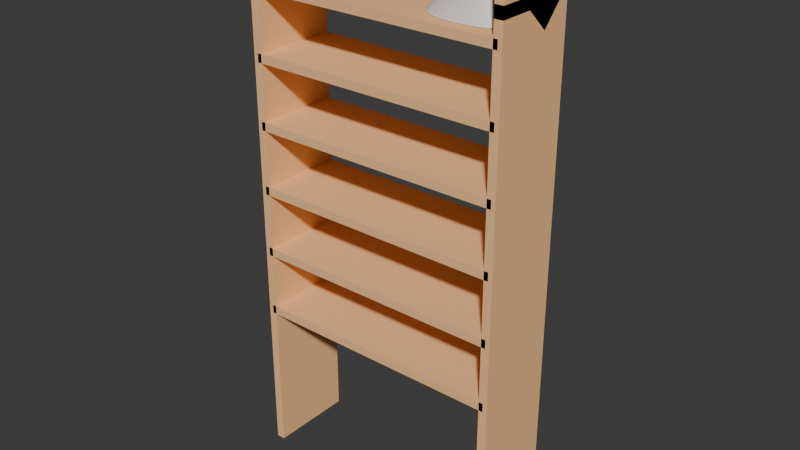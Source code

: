 # Source: blend.blend  (saved by Blender 4.1.24; exported with 4.5.12 LTS)
import bpy
from mathutils import Matrix  # noqa: F401  (used for matrix-valued properties, if any)

bpy.ops.wm.read_factory_settings(use_empty=True)
scene = bpy.context.scene
scene.name = 'Scene'

# ---- collections
col_collection = bpy.data.collections.new('Collection'); scene.collection.children.link(col_collection)

# ---- materials (node trees are filled in below, after node groups)
mat_material1 = bpy.data.materials.new('Material1')
mat_material1.alpha_threshold = 0.0
mat_material1.use_transparent_shadow = False
mat_material1.diffuse_color = (1.0, 0.5774, 0.2716, 1.0)
mat_material1.roughness = 0.5
mat_material1.line_color = (0.0, 0.0, 0.0, 1.0)
mat_material1_001 = bpy.data.materials.new('Material1.001')
mat_material1_001.alpha_threshold = 0.0
mat_material1_001.use_transparent_shadow = False
mat_material1_001.diffuse_color = (1.0, 0.5774, 0.2716, 1.0)
mat_material1_001.roughness = 0.5
mat_material1_001.line_color = (0.0, 0.0, 0.0, 1.0)
mat_material1_002 = bpy.data.materials.new('Material1.002')
mat_material1_002.alpha_threshold = 0.0
mat_material1_002.use_transparent_shadow = False
mat_material1_002.diffuse_color = (1.0, 0.5774, 0.2716, 1.0)
mat_material1_002.roughness = 0.5
mat_material1_002.line_color = (0.0, 0.0, 0.0, 1.0)
mat_material1_003 = bpy.data.materials.new('Material1.003')
mat_material1_003.alpha_threshold = 0.0
mat_material1_003.use_transparent_shadow = False
mat_material1_003.diffuse_color = (1.0, 0.5774, 0.2716, 1.0)
mat_material1_003.roughness = 0.5
mat_material1_003.line_color = (0.0, 0.0, 0.0, 1.0)
mat_material1_004 = bpy.data.materials.new('Material1.004')
mat_material1_004.alpha_threshold = 0.0
mat_material1_004.use_transparent_shadow = False
mat_material1_004.diffuse_color = (1.0, 0.5774, 0.2716, 1.0)
mat_material1_004.roughness = 0.5
mat_material1_004.line_color = (0.0, 0.0, 0.0, 1.0)
mat_material1_005 = bpy.data.materials.new('Material1.005')
mat_material1_005.alpha_threshold = 0.0
mat_material1_005.use_transparent_shadow = False
mat_material1_005.diffuse_color = (1.0, 0.5774, 0.2716, 1.0)
mat_material1_005.roughness = 0.5
mat_material1_005.line_color = (0.0, 0.0, 0.0, 1.0)
mat_material1_006 = bpy.data.materials.new('Material1.006')
mat_material1_006.alpha_threshold = 0.0
mat_material1_006.use_transparent_shadow = False
mat_material1_006.diffuse_color = (1.0, 0.5774, 0.2716, 1.0)
mat_material1_006.roughness = 0.5
mat_material1_006.line_color = (0.0, 0.0, 0.0, 1.0)
mat_material1_008 = bpy.data.materials.new('Material1.008')
mat_material1_008.alpha_threshold = 0.0
mat_material1_008.use_transparent_shadow = False
mat_material1_008.diffuse_color = (1.0, 0.5774, 0.2716, 1.0)
mat_material1_008.roughness = 0.5
mat_material1_008.line_color = (0.0, 0.0, 0.0, 1.0)
mat_material1_009 = bpy.data.materials.new('Material1.009')
mat_material1_009.alpha_threshold = 0.0
mat_material1_009.use_transparent_shadow = False
mat_material1_009.diffuse_color = (1.0, 0.5774, 0.2716, 1.0)
mat_material1_009.roughness = 0.5
mat_material1_009.line_color = (0.0, 0.0, 0.0, 1.0)
mat_material1_010 = bpy.data.materials.new('Material1.010')
mat_material1_010.alpha_threshold = 0.0
mat_material1_010.use_transparent_shadow = False
mat_material1_010.diffuse_color = (1.0, 0.5774, 0.2716, 1.0)
mat_material1_010.roughness = 0.5
mat_material1_010.line_color = (0.0, 0.0, 0.0, 1.0)
mat_material1_011 = bpy.data.materials.new('Material1.011')
mat_material1_011.alpha_threshold = 0.0
mat_material1_011.use_transparent_shadow = False
mat_material1_011.diffuse_color = (1.0, 0.5774, 0.2716, 1.0)
mat_material1_011.roughness = 0.5
mat_material1_011.line_color = (0.0, 0.0, 0.0, 1.0)
mat_x = bpy.data.materials.new('マテリアル')
mat_x.use_transparent_shadow = False

# ---- material node trees
mat_x.use_nodes = True; mat_x.node_tree.nodes.clear()
_N = mat_x.node_tree.nodes; _L = mat_x.node_tree.links
n0 = _N.new('ShaderNodeBsdfPrincipled'); n0.name = 'プリンシプルBSDF'; n0.location = (10, 300)
n0.inputs[0].default_value = (0.8162, 0.7576, 0.7188, 1.0)
n1 = _N.new('ShaderNodeOutputMaterial'); n1.name = 'マテリアル出力'; n1.location = (300, 300)
_L.new(n0.outputs[0], n1.inputs[0])
n1.is_active_output = True

# ---- world
world_world = bpy.data.worlds.new('World'); scene.world = world_world
world_world.use_nodes = True; world_world.node_tree.nodes.clear()
_N = world_world.node_tree.nodes; _L = world_world.node_tree.links
n0 = _N.new('ShaderNodeOutputWorld'); n0.name = 'World Output'; n0.location = (300, 300)
n1 = _N.new('ShaderNodeBackground'); n1.name = 'Background'; n1.location = (10, 300)
n1.inputs[0].default_value = (0.05088, 0.05088, 0.05088, 1.0)
_L.new(n1.outputs[0], n0.inputs[0])
n0.is_active_output = True
world_world.color = (0.05088, 0.05088, 0.05088)
world_world.use_sun_shadow = False
world_world.sun_shadow_jitter_overblur = 0.0

# ---- meshes
me_cube = bpy.data.meshes.new('Cube')
me_cube.from_pydata([(1.0, 1.0, 1.0), (1.0, 1.0, -1.0), (1.0, -1.0, 1.0), (1.0, -1.0, -1.0), (-1.0, 1.0, 1.0), (-1.0, 1.0, -1.0), (-1.0, -1.0, 1.0), (-1.0, -1.0, -1.0)], [], [(0, 4, 6, 2), (3, 2, 6, 7), (7, 6, 4, 5), (5, 1, 3, 7), (1, 0, 2, 3), (5, 4, 0, 1)])
_uv = me_cube.uv_layers.new(name='UVMap')
_uv.uv.foreach_set('vector', [0.625, 0.5, 0.875, 0.5, 0.875, 0.75, 0.625, 0.75, 0.375, 0.75, 0.625, 0.75, 0.625, 1.0, 0.375, 1.0, 0.375, 0.0, 0.625, 0.0, 0.625, 0.25, 0.375, 0.25, 0.125, 0.5, 0.375, 0.5, 0.375, 0.75, 0.125, 0.75, 0.375, 0.5, 0.625, 0.5, 0.625, 0.75, 0.375, 0.75, 0.375, 0.25, 0.625, 0.25, 0.625, 0.5, 0.375, 0.5])
me_cube.materials.append(mat_material1)
me_cube.use_mirror_vertex_groups = False
me_cube.update()
me_cube_001 = bpy.data.meshes.new('Cube.001')
me_cube_001.from_pydata([(1.0, 1.0, 1.0), (1.0, 1.0, -1.0), (1.0, -1.0, 1.0), (1.0, -1.0, -1.0), (-1.0, 1.0, 1.0), (-1.0, 1.0, -1.0), (-1.0, -1.0, 1.0), (-1.0, -1.0, -1.0)], [], [(0, 4, 6, 2), (3, 2, 6, 7), (7, 6, 4, 5), (5, 1, 3, 7), (1, 0, 2, 3), (5, 4, 0, 1)])
_uv = me_cube_001.uv_layers.new(name='UVMap')
_uv.uv.foreach_set('vector', [0.625, 0.5, 0.875, 0.5, 0.875, 0.75, 0.625, 0.75, 0.375, 0.75, 0.625, 0.75, 0.625, 1.0, 0.375, 1.0, 0.375, 0.0, 0.625, 0.0, 0.625, 0.25, 0.375, 0.25, 0.125, 0.5, 0.375, 0.5, 0.375, 0.75, 0.125, 0.75, 0.375, 0.5, 0.625, 0.5, 0.625, 0.75, 0.375, 0.75, 0.375, 0.25, 0.625, 0.25, 0.625, 0.5, 0.375, 0.5])
me_cube_001.materials.append(mat_material1)
me_cube_001.use_mirror_vertex_groups = False
me_cube_001.update()
me_001 = bpy.data.meshes.new('立方体.001')
me_001.from_pydata([(-1.0, -1.0, -1.0), (-1.0, -1.0, 1.0), (-1.0, 1.0, -1.0), (-1.0, 1.0, 1.0), (1.0, -1.0, -1.0), (1.0, -1.0, 1.0), (1.0, 1.0, -1.0), (1.0, 1.0, 1.0)], [], [(0, 1, 3, 2), (2, 3, 7, 6), (6, 7, 5, 4), (4, 5, 1, 0), (2, 6, 4, 0), (7, 3, 1, 5)])
_uv = me_001.uv_layers.new(name='UVマップ')
_uv.uv.foreach_set('vector', [0.375, 0.0, 0.625, 0.0, 0.625, 0.25, 0.375, 0.25, 0.375, 0.25, 0.625, 0.25, 0.625, 0.5, 0.375, 0.5, 0.375, 0.5, 0.625, 0.5, 0.625, 0.75, 0.375, 0.75, 0.375, 0.75, 0.625, 0.75, 0.625, 1.0, 0.375, 1.0, 0.125, 0.5, 0.375, 0.5, 0.375, 0.75, 0.125, 0.75, 0.625, 0.5, 0.875, 0.5, 0.875, 0.75, 0.625, 0.75])
me_001.materials.append(mat_material1)
me_001.update()
me_002 = bpy.data.meshes.new('立方体.002')
me_002.from_pydata([(-1.0, -1.0, -1.0), (-1.0, -1.0, 1.0), (-1.0, 1.0, -1.0), (-1.0, 1.0, 1.0), (1.0, -1.0, -1.0), (1.0, -1.0, 1.0), (1.0, 1.0, -1.0), (1.0, 1.0, 1.0)], [], [(0, 1, 3, 2), (2, 3, 7, 6), (6, 7, 5, 4), (4, 5, 1, 0), (2, 6, 4, 0), (7, 3, 1, 5)])
_uv = me_002.uv_layers.new(name='UVマップ')
_uv.uv.foreach_set('vector', [0.375, 0.0, 0.625, 0.0, 0.625, 0.25, 0.375, 0.25, 0.375, 0.25, 0.625, 0.25, 0.625, 0.5, 0.375, 0.5, 0.375, 0.5, 0.625, 0.5, 0.625, 0.75, 0.375, 0.75, 0.375, 0.75, 0.625, 0.75, 0.625, 1.0, 0.375, 1.0, 0.125, 0.5, 0.375, 0.5, 0.375, 0.75, 0.125, 0.75, 0.625, 0.5, 0.875, 0.5, 0.875, 0.75, 0.625, 0.75])
me_002.materials.append(mat_material1_001)
me_002.update()
me_003 = bpy.data.meshes.new('立方体.003')
me_003.from_pydata([(-1.0, -1.0, -1.0), (-1.0, -1.0, 1.0), (-1.0, 1.0, -1.0), (-1.0, 1.0, 1.0), (1.0, -1.0, -1.0), (1.0, -1.0, 1.0), (1.0, 1.0, -1.0), (1.0, 1.0, 1.0)], [], [(0, 1, 3, 2), (2, 3, 7, 6), (6, 7, 5, 4), (4, 5, 1, 0), (2, 6, 4, 0), (7, 3, 1, 5)])
_uv = me_003.uv_layers.new(name='UVマップ')
_uv.uv.foreach_set('vector', [0.375, 0.0, 0.625, 0.0, 0.625, 0.25, 0.375, 0.25, 0.375, 0.25, 0.625, 0.25, 0.625, 0.5, 0.375, 0.5, 0.375, 0.5, 0.625, 0.5, 0.625, 0.75, 0.375, 0.75, 0.375, 0.75, 0.625, 0.75, 0.625, 1.0, 0.375, 1.0, 0.125, 0.5, 0.375, 0.5, 0.375, 0.75, 0.125, 0.75, 0.625, 0.5, 0.875, 0.5, 0.875, 0.75, 0.625, 0.75])
me_003.materials.append(mat_material1_002)
me_003.update()
me_004 = bpy.data.meshes.new('立方体.004')
me_004.from_pydata([(-1.0, -1.0, -1.0), (-1.0, -1.0, 1.0), (-1.0, 1.0, -1.0), (-1.0, 1.0, 1.0), (1.0, -1.0, -1.0), (1.0, -1.0, 1.0), (1.0, 1.0, -1.0), (1.0, 1.0, 1.0)], [], [(0, 1, 3, 2), (2, 3, 7, 6), (6, 7, 5, 4), (4, 5, 1, 0), (2, 6, 4, 0), (7, 3, 1, 5)])
_uv = me_004.uv_layers.new(name='UVマップ')
_uv.uv.foreach_set('vector', [0.375, 0.0, 0.625, 0.0, 0.625, 0.25, 0.375, 0.25, 0.375, 0.25, 0.625, 0.25, 0.625, 0.5, 0.375, 0.5, 0.375, 0.5, 0.625, 0.5, 0.625, 0.75, 0.375, 0.75, 0.375, 0.75, 0.625, 0.75, 0.625, 1.0, 0.375, 1.0, 0.125, 0.5, 0.375, 0.5, 0.375, 0.75, 0.125, 0.75, 0.625, 0.5, 0.875, 0.5, 0.875, 0.75, 0.625, 0.75])
me_004.materials.append(mat_material1_003)
me_004.update()
me_005 = bpy.data.meshes.new('立方体.005')
me_005.from_pydata([(-1.0, -1.0, -1.0), (-1.0, -1.0, 1.0), (-1.0, 1.0, -1.0), (-1.0, 1.0, 1.0), (1.0, -1.0, -1.0), (1.0, -1.0, 1.0), (1.0, 1.0, -1.0), (1.0, 1.0, 1.0)], [], [(0, 1, 3, 2), (2, 3, 7, 6), (6, 7, 5, 4), (4, 5, 1, 0), (2, 6, 4, 0), (7, 3, 1, 5)])
_uv = me_005.uv_layers.new(name='UVマップ')
_uv.uv.foreach_set('vector', [0.375, 0.0, 0.625, 0.0, 0.625, 0.25, 0.375, 0.25, 0.375, 0.25, 0.625, 0.25, 0.625, 0.5, 0.375, 0.5, 0.375, 0.5, 0.625, 0.5, 0.625, 0.75, 0.375, 0.75, 0.375, 0.75, 0.625, 0.75, 0.625, 1.0, 0.375, 1.0, 0.125, 0.5, 0.375, 0.5, 0.375, 0.75, 0.125, 0.75, 0.625, 0.5, 0.875, 0.5, 0.875, 0.75, 0.625, 0.75])
me_005.materials.append(mat_material1_004)
me_005.update()
me_006 = bpy.data.meshes.new('立方体.006')
me_006.from_pydata([(-1.0, -1.0, -1.0), (-1.0, -1.0, 1.0), (-1.0, 1.0, -1.0), (-1.0, 1.0, 1.0), (1.0, -1.0, -1.0), (1.0, -1.0, 1.0), (1.0, 1.0, -1.0), (1.0, 1.0, 1.0)], [], [(0, 1, 3, 2), (2, 3, 7, 6), (6, 7, 5, 4), (4, 5, 1, 0), (2, 6, 4, 0), (7, 3, 1, 5)])
_uv = me_006.uv_layers.new(name='UVマップ')
_uv.uv.foreach_set('vector', [0.375, 0.0, 0.625, 0.0, 0.625, 0.25, 0.375, 0.25, 0.375, 0.25, 0.625, 0.25, 0.625, 0.5, 0.375, 0.5, 0.375, 0.5, 0.625, 0.5, 0.625, 0.75, 0.375, 0.75, 0.375, 0.75, 0.625, 0.75, 0.625, 1.0, 0.375, 1.0, 0.125, 0.5, 0.375, 0.5, 0.375, 0.75, 0.125, 0.75, 0.625, 0.5, 0.875, 0.5, 0.875, 0.75, 0.625, 0.75])
me_006.materials.append(mat_material1_005)
me_006.update()
me_cube_002 = bpy.data.meshes.new('Cube.002')
me_cube_002.from_pydata([(1.0, 1.0, 1.0), (1.0, 1.0, -1.0), (1.0, -1.0, 1.0), (1.0, -1.0, -1.0), (-1.0, 1.0, 1.0), (-1.0, 1.0, -1.0), (-1.0, -1.0, 1.0), (-1.0, -1.0, -1.0)], [], [(0, 4, 6, 2), (3, 2, 6, 7), (7, 6, 4, 5), (5, 1, 3, 7), (1, 0, 2, 3), (5, 4, 0, 1)])
_uv = me_cube_002.uv_layers.new(name='UVMap')
_uv.uv.foreach_set('vector', [0.625, 0.5, 0.875, 0.5, 0.875, 0.75, 0.625, 0.75, 0.375, 0.75, 0.625, 0.75, 0.625, 1.0, 0.375, 1.0, 0.375, 0.0, 0.625, 0.0, 0.625, 0.25, 0.375, 0.25, 0.125, 0.5, 0.375, 0.5, 0.375, 0.75, 0.125, 0.75, 0.375, 0.5, 0.625, 0.5, 0.625, 0.75, 0.375, 0.75, 0.375, 0.25, 0.625, 0.25, 0.625, 0.5, 0.375, 0.5])
me_cube_002.materials.append(mat_material1_006)
me_cube_002.use_mirror_vertex_groups = False
me_cube_002.update()
me_cube_004 = bpy.data.meshes.new('Cube.004')
me_cube_004.from_pydata([(1.0, 1.0, 1.0), (1.0, 1.0, -1.0), (1.0, -1.0, 1.0), (1.0, -1.0, -1.0), (-1.0, 1.0, 1.0), (-1.0, 1.0, -1.0), (-1.0, -1.0, 1.0), (-1.0, -1.0, -1.0)], [], [(0, 4, 6, 2), (3, 2, 6, 7), (7, 6, 4, 5), (5, 1, 3, 7), (1, 0, 2, 3), (5, 4, 0, 1)])
_uv = me_cube_004.uv_layers.new(name='UVMap')
_uv.uv.foreach_set('vector', [0.625, 0.5, 0.875, 0.5, 0.875, 0.75, 0.625, 0.75, 0.375, 0.75, 0.625, 0.75, 0.625, 1.0, 0.375, 1.0, 0.375, 0.0, 0.625, 0.0, 0.625, 0.25, 0.375, 0.25, 0.125, 0.5, 0.375, 0.5, 0.375, 0.75, 0.125, 0.75, 0.375, 0.5, 0.625, 0.5, 0.625, 0.75, 0.375, 0.75, 0.375, 0.25, 0.625, 0.25, 0.625, 0.5, 0.375, 0.5])
me_cube_004.materials.append(mat_material1_008)
me_cube_004.use_mirror_vertex_groups = False
me_cube_004.update()
me_cube_005 = bpy.data.meshes.new('Cube.005')
me_cube_005.from_pydata([(1.0, 1.0, 1.0), (1.0, 1.0, -1.0), (1.0, -1.0, 1.0), (1.0, -1.0, -1.0), (-1.0, 1.0, 1.0), (-1.0, 1.0, -1.0), (-1.0, -1.0, 1.0), (-1.0, -1.0, -1.0)], [], [(0, 4, 6, 2), (3, 2, 6, 7), (7, 6, 4, 5), (5, 1, 3, 7), (1, 0, 2, 3), (5, 4, 0, 1)])
_uv = me_cube_005.uv_layers.new(name='UVMap')
_uv.uv.foreach_set('vector', [0.625, 0.5, 0.875, 0.5, 0.875, 0.75, 0.625, 0.75, 0.375, 0.75, 0.625, 0.75, 0.625, 1.0, 0.375, 1.0, 0.375, 0.0, 0.625, 0.0, 0.625, 0.25, 0.375, 0.25, 0.125, 0.5, 0.375, 0.5, 0.375, 0.75, 0.125, 0.75, 0.375, 0.5, 0.625, 0.5, 0.625, 0.75, 0.375, 0.75, 0.375, 0.25, 0.625, 0.25, 0.625, 0.5, 0.375, 0.5])
me_cube_005.materials.append(mat_material1_009)
me_cube_005.use_mirror_vertex_groups = False
me_cube_005.update()
me_cube_006 = bpy.data.meshes.new('Cube.006')
me_cube_006.from_pydata([(1.0, 1.0, 1.0), (1.0, 1.0, -1.0), (1.0, -1.0, 1.0), (1.0, -1.0, -1.0), (-1.0, 1.0, 1.0), (-1.0, 1.0, -1.0), (-1.0, -1.0, 1.0), (-1.0, -1.0, -1.0)], [], [(0, 4, 6, 2), (3, 2, 6, 7), (7, 6, 4, 5), (5, 1, 3, 7), (1, 0, 2, 3), (5, 4, 0, 1)])
_uv = me_cube_006.uv_layers.new(name='UVMap')
_uv.uv.foreach_set('vector', [0.625, 0.5, 0.875, 0.5, 0.875, 0.75, 0.625, 0.75, 0.375, 0.75, 0.625, 0.75, 0.625, 1.0, 0.375, 1.0, 0.375, 0.0, 0.625, 0.0, 0.625, 0.25, 0.375, 0.25, 0.125, 0.5, 0.375, 0.5, 0.375, 0.75, 0.125, 0.75, 0.375, 0.5, 0.625, 0.5, 0.625, 0.75, 0.375, 0.75, 0.375, 0.25, 0.625, 0.25, 0.625, 0.5, 0.375, 0.5])
me_cube_006.materials.append(mat_material1_010)
me_cube_006.use_mirror_vertex_groups = False
me_cube_006.update()
me_cube_007 = bpy.data.meshes.new('Cube.007')
me_cube_007.from_pydata([(1.0, 1.0, 1.0), (1.0, 1.0, -1.0), (1.0, -1.0, 1.0), (1.0, -1.0, -1.0), (-1.0, 1.0, 1.0), (-1.0, 1.0, -1.0), (-1.0, -1.0, 1.0), (-1.0, -1.0, -1.0)], [], [(0, 4, 6, 2), (3, 2, 6, 7), (7, 6, 4, 5), (5, 1, 3, 7), (1, 0, 2, 3), (5, 4, 0, 1)])
_uv = me_cube_007.uv_layers.new(name='UVMap')
_uv.uv.foreach_set('vector', [0.625, 0.5, 0.875, 0.5, 0.875, 0.75, 0.625, 0.75, 0.375, 0.75, 0.625, 0.75, 0.625, 1.0, 0.375, 1.0, 0.375, 0.0, 0.625, 0.0, 0.625, 0.25, 0.375, 0.25, 0.125, 0.5, 0.375, 0.5, 0.375, 0.75, 0.125, 0.75, 0.375, 0.5, 0.625, 0.5, 0.625, 0.75, 0.375, 0.75, 0.375, 0.25, 0.625, 0.25, 0.625, 0.5, 0.375, 0.5])
me_cube_007.materials.append(mat_material1_011)
me_cube_007.use_mirror_vertex_groups = False
me_cube_007.update()
me_x = bpy.data.meshes.new('円錐')
me_x.from_pydata([(0.0, 1.0, -1.0), (0.1951, 0.9808, -1.0), (0.3827, 0.9239, -1.0), (0.5556, 0.8315, -1.0), (0.7071, 0.7071, -1.0), (0.8315, 0.5556, -1.0), (0.9239, 0.3827, -1.0), (0.9808, 0.1951, -1.0), (1.0, 0.0, -1.0), (0.9808, -0.1951, -1.0), (0.9239, -0.3827, -1.0), (0.8315, -0.5556, -1.0), (0.7071, -0.7071, -1.0), (0.5556, -0.8315, -1.0), (0.3827, -0.9239, -1.0), (0.1951, -0.9808, -1.0), (0.0, -1.0, -1.0), (-0.1951, -0.9808, -1.0), (-0.3827, -0.9239, -1.0), (-0.5556, -0.8315, -1.0), (-0.7071, -0.7071, -1.0), (-0.8315, -0.5556, -1.0), (-0.9239, -0.3827, -1.0), (-0.9808, -0.1951, -1.0), (-1.0, 0.0, -1.0), (-0.9808, 0.1951, -1.0), (-0.9239, 0.3827, -1.0), (-0.8315, 0.5556, -1.0), (-0.7071, 0.7071, -1.0), (-0.5556, 0.8315, -1.0), (-0.3827, 0.9239, -1.0), (-0.1951, 0.9808, -1.0), (0.0, 0.0, 1.0)], [], [(0, 32, 1), (1, 32, 2), (2, 32, 3), (3, 32, 4), (4, 32, 5), (5, 32, 6), (6, 32, 7), (7, 32, 8), (8, 32, 9), (9, 32, 10), (10, 32, 11), (11, 32, 12), (12, 32, 13), (13, 32, 14), (14, 32, 15), (15, 32, 16), (16, 32, 17), (17, 32, 18), (18, 32, 19), (19, 32, 20), (20, 32, 21), (21, 32, 22), (22, 32, 23), (23, 32, 24), (24, 32, 25), (25, 32, 26), (26, 32, 27), (27, 32, 28), (28, 32, 29), (29, 32, 30), (0, 1, 2, 3, 4, 5, 6, 7, 8, 9, 10, 11, 12, 13, 14, 15, 16, 17, 18, 19, 20, 21, 22, 23, 24, 25, 26, 27, 28, 29, 30, 31), (30, 32, 31), (31, 32, 0)])
_uv = me_x.uv_layers.new(name='UVマップ')
_uv.uv.foreach_set('vector', [0.25, 0.49, 0.25, 0.25, 0.2968, 0.4854, 0.2968, 0.4854, 0.25, 0.25, 0.3418, 0.4717, 0.3418, 0.4717, 0.25, 0.25, 0.3833, 0.4496, 0.3833, 0.4496, 0.25, 0.25, 0.4197, 0.4197, 0.4197, 0.4197, 0.25, 0.25, 0.4496, 0.3833, 0.4496, 0.3833, 0.25, 0.25, 0.4717, 0.3418, 0.4717, 0.3418, 0.25, 0.25, 0.4854, 0.2968, 0.4854, 0.2968, 0.25, 0.25, 0.49, 0.25, 0.49, 0.25, 0.25, 0.25, 0.4854, 0.2032, 0.4854, 0.2032, 0.25, 0.25, 0.4717, 0.1582, 0.4717, 0.1582, 0.25, 0.25, 0.4496, 0.1167, 0.4496, 0.1167, 0.25, 0.25, 0.4197, 0.08029, 0.4197, 0.08029, 0.25, 0.25, 0.3833, 0.05045, 0.3833, 0.05045, 0.25, 0.25, 0.3418, 0.02827, 0.3418, 0.02827, 0.25, 0.25, 0.2968, 0.01461, 0.2968, 0.01461, 0.25, 0.25, 0.25, 0.01, 0.25, 0.01, 0.25, 0.25, 0.2032, 0.01461, 0.2032, 0.01461, 0.25, 0.25, 0.1582, 0.02827, 0.1582, 0.02827, 0.25, 0.25, 0.1167, 0.05045, 0.1167, 0.05045, 0.25, 0.25, 0.08029, 0.08029, 0.08029, 0.08029, 0.25, 0.25, 0.05045, 0.1167, 0.05045, 0.1167, 0.25, 0.25, 0.02827, 0.1582, 0.02827, 0.1582, 0.25, 0.25, 0.01461, 0.2032, 0.01461, 0.2032, 0.25, 0.25, 0.01, 0.25, 0.01, 0.25, 0.25, 0.25, 0.01461, 0.2968, 0.01461, 0.2968, 0.25, 0.25, 0.02827, 0.3418, 0.02827, 0.3418, 0.25, 0.25, 0.05045, 0.3833, 0.05045, 0.3833, 0.25, 0.25, 0.08029, 0.4197, 0.08029, 0.4197, 0.25, 0.25, 0.1167, 0.4496, 0.1167, 0.4496, 0.25, 0.25, 0.1582, 0.4717, 0.75, 0.49, 0.7968, 0.4854, 0.8418, 0.4717, 0.8833, 0.4496, 0.9197, 0.4197, 0.9496, 0.3833, 0.9717, 0.3418, 0.9854, 0.2968, 0.99, 0.25, 0.9854, 0.2032, 0.9717, 0.1582, 0.9496, 0.1167, 0.9197, 0.08029, 0.8833, 0.05045, 0.8418, 0.02827, 0.7968, 0.01461, 0.75, 0.01, 0.7032, 0.01461, 0.6582, 0.02827, 0.6167, 0.05045, 0.5803, 0.08029, 0.5504, 0.1167, 0.5283, 0.1582, 0.5146, 0.2032, 0.51, 0.25, 0.5146, 0.2968, 0.5283, 0.3418, 0.5504, 0.3833, 0.5803, 0.4197, 0.6167, 0.4496, 0.6582, 0.4717, 0.7032, 0.4854, 0.1582, 0.4717, 0.25, 0.25, 0.2032, 0.4854, 0.2032, 0.4854, 0.25, 0.25, 0.25, 0.49])
me_x.materials.append(mat_x)
me_x.update()

# ---- objects
ob_cube = bpy.data.objects.new('Cube', me_cube)
ob_cube_001 = bpy.data.objects.new('Cube.001', me_cube_001)
ob_x = bpy.data.objects.new('立方体', me_001)
ob_001 = bpy.data.objects.new('立方体.001', me_002)
ob_002 = bpy.data.objects.new('立方体.002', me_003)
ob_003 = bpy.data.objects.new('立方体.003', me_004)
ob_004 = bpy.data.objects.new('立方体.004', me_005)
ob_005 = bpy.data.objects.new('立方体.005', me_006)
ob_cube_002 = bpy.data.objects.new('Cube.002', me_cube_002)
ob_cube_004 = bpy.data.objects.new('Cube.004', me_cube_004)
ob_cube_003 = bpy.data.objects.new('Cube.003', me_cube_005)
ob_cube_005 = bpy.data.objects.new('Cube.005', me_cube_006)
ob_cube_006 = bpy.data.objects.new('Cube.006', me_cube_007)
ob_x_1 = bpy.data.objects.new('円錐', me_x)

# ---- transforms, parenting, visibility, modifiers, constraints
ob_cube.location = (6.0, 0.0, 3.7)
ob_cube.scale = (0.1, 1.0, 6.0)
ob_cube.lock_rotations_4d = False
ob_cube.empty_display_type = 'ARROWS'
ob_cube.lineart.crease_threshold = 0.0
ob_cube_001.location = (0.0, 0.0, 3.7)
ob_cube_001.scale = (0.1, 1.0, 6.0)
ob_cube_001.lock_rotations_4d = False
ob_cube_001.empty_display_type = 'ARROWS'
ob_cube_001.lineart.crease_threshold = 0.0
ob_x.location = (3.0, 0.0, 7.48)
ob_x.scale = (3.0, 1.0, 0.1)
ob_001.location = (3.0, 0.0, 9.0)
ob_001.scale = (3.0, 1.0, 0.1)
ob_002.location = (3.0, 0.0, 1.4)
ob_002.scale = (3.0, 1.0, 0.1)
ob_003.location = (3.0, 0.0, 2.92)
ob_003.scale = (3.0, 1.0, 0.1)
ob_004.location = (3.0, 0.0, 5.96)
ob_004.scale = (3.0, 1.0, 0.1)
ob_005.location = (3.0, 0.0, 4.44)
ob_005.scale = (3.0, 1.0, 0.1)
ob_cube_002.location = (0.0, -0.5, 10.04)
ob_cube_002.scale = (0.1, 0.5, 0.6)
ob_cube_002.lock_rotations_4d = False
ob_cube_002.empty_display_type = 'ARROWS'
ob_cube_002.lineart.crease_threshold = 0.0
ob_cube_004.location = (6.0, 0.1376, 9.805)
ob_cube_004.rotation_euler = (-0.7533, -0.0, 0.0)
ob_cube_004.scale = (0.1, 0.7, 0.5)
ob_cube_004.lock_rotations_4d = False
ob_cube_004.empty_display_type = 'ARROWS'
ob_cube_004.lineart.crease_threshold = 0.0
ob_cube_003.location = (6.0, -0.5, 10.04)
ob_cube_003.scale = (0.1, 0.5, 0.6)
ob_cube_003.lock_rotations_4d = False
ob_cube_003.empty_display_type = 'ARROWS'
ob_cube_003.lineart.crease_threshold = 0.0
ob_cube_005.location = (0.0, -0.5, 10.04)
ob_cube_005.scale = (0.1, 0.5, 0.6)
ob_cube_005.lock_rotations_4d = False
ob_cube_005.empty_display_type = 'ARROWS'
ob_cube_005.lineart.crease_threshold = 0.0
ob_cube_006.location = (0.0, 0.1376, 9.805)
ob_cube_006.rotation_euler = (-0.7533, -0.0, 0.0)
ob_cube_006.scale = (0.1, 0.7, 0.5)
ob_cube_006.lock_rotations_4d = False
ob_cube_006.empty_display_type = 'ARROWS'
ob_cube_006.lineart.crease_threshold = 0.0
ob_x_1.location = (4.876, -0.2257, 9.61)
ob_x_1.scale = (1.0, -0.5, 0.5)

# ---- collection membership
col_collection.objects.link(ob_cube)
col_collection.objects.link(ob_cube_001)
col_collection.objects.link(ob_x)
col_collection.objects.link(ob_001)
col_collection.objects.link(ob_002)
col_collection.objects.link(ob_003)
col_collection.objects.link(ob_004)
col_collection.objects.link(ob_005)
col_collection.objects.link(ob_cube_002)
col_collection.objects.link(ob_cube_004)
col_collection.objects.link(ob_cube_003)
col_collection.objects.link(ob_cube_005)
col_collection.objects.link(ob_cube_006)
col_collection.objects.link(ob_x_1)

# ---- scene / render settings (as saved in the file)
scene.frame_start = 1; scene.frame_end = 250; scene.frame_set(1)
scene.render.engine = 'BLENDER_EEVEE_NEXT'
scene.cycles.sampling_pattern = 'TABULATED_SOBOL'
scene.eevee.ray_tracing_options.trace_max_roughness = 0.0
bpy.context.view_layer.update()

# ---- added for rendering (the .blend has no active camera and no usable light): camera, sun
cam_auto = bpy.data.cameras.new('AutoCamera')
cam_auto.lens = 50.0
cam_auto.sensor_width = 36.0
cam_auto.clip_end = 1000.0
ob_auto_camera = bpy.data.objects.new('AutoCamera', cam_auto)
scene.collection.objects.link(ob_auto_camera)
ob_auto_camera.location = (16.411, -16.0932, 14.903)
ob_auto_camera.rotation_euler = (1.09748, -7.21219e-08, 0.694738)
scene.camera = ob_auto_camera
light_auto_sun = bpy.data.lights.new('AutoSun', 'SUN')
light_auto_sun.energy = 3.0
light_auto_sun.angle = 0.0523599
ob_auto_sun = bpy.data.objects.new('AutoSun', light_auto_sun)
scene.collection.objects.link(ob_auto_sun)
ob_auto_sun.rotation_euler = (0.872665, 0.174533, 0.523599)
bpy.context.view_layer.update()
